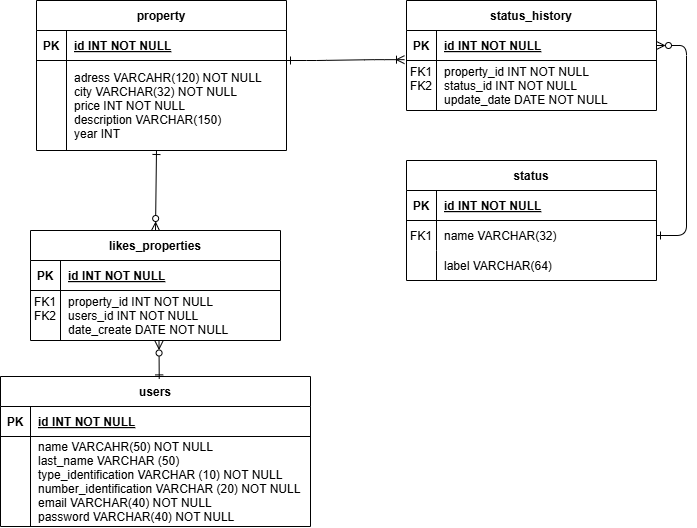

The diagram above was exported from draw.io. Its source (the exported page's mxGraphModel, read from the mxfile embedded in the PNG):
<mxGraphModel dx="1188" dy="648" grid="1" gridSize="10" guides="1" tooltips="1" connect="1" arrows="1" fold="1" page="1" pageScale="1" pageWidth="850" pageHeight="1100" math="0" shadow="0" extFonts="Permanent Marker^https://fonts.googleapis.com/css?family=Permanent+Marker">
  <root>
    <mxCell id="0" />
    <mxCell id="1" parent="0" />
    <mxCell id="C-vyLk0tnHw3VtMMgP7b-1" value="" style="edgeStyle=entityRelationEdgeStyle;endArrow=ERoneToMany;startArrow=ERone;endFill=0;startFill=0;entryX=-0.008;entryY=0.972;entryDx=0;entryDy=0;entryPerimeter=0;" parent="1" target="C-vyLk0tnHw3VtMMgP7b-3" edge="1">
      <mxGeometry width="100" height="100" relative="1" as="geometry">
        <mxPoint x="290" y="150" as="sourcePoint" />
        <mxPoint x="410" y="210" as="targetPoint" />
      </mxGeometry>
    </mxCell>
    <mxCell id="C-vyLk0tnHw3VtMMgP7b-12" value="" style="edgeStyle=entityRelationEdgeStyle;endArrow=ERone;startArrow=ERzeroToMany;endFill=0;startFill=0;" parent="1" source="C-vyLk0tnHw3VtMMgP7b-3" target="C-vyLk0tnHw3VtMMgP7b-17" edge="1">
      <mxGeometry width="100" height="100" relative="1" as="geometry">
        <mxPoint x="400" y="180" as="sourcePoint" />
        <mxPoint x="460" y="205" as="targetPoint" />
      </mxGeometry>
    </mxCell>
    <mxCell id="C-vyLk0tnHw3VtMMgP7b-2" value="status_history" style="shape=table;startSize=30;container=1;collapsible=1;childLayout=tableLayout;fixedRows=1;rowLines=0;fontStyle=1;align=center;resizeLast=1;" parent="1" vertex="1">
      <mxGeometry x="410" y="90" width="250" height="110" as="geometry" />
    </mxCell>
    <mxCell id="C-vyLk0tnHw3VtMMgP7b-3" value="" style="shape=partialRectangle;collapsible=0;dropTarget=0;pointerEvents=0;fillColor=none;points=[[0,0.5],[1,0.5]];portConstraint=eastwest;top=0;left=0;right=0;bottom=1;" parent="C-vyLk0tnHw3VtMMgP7b-2" vertex="1">
      <mxGeometry y="30" width="250" height="30" as="geometry" />
    </mxCell>
    <mxCell id="C-vyLk0tnHw3VtMMgP7b-4" value="PK" style="shape=partialRectangle;overflow=hidden;connectable=0;fillColor=none;top=0;left=0;bottom=0;right=0;fontStyle=1;" parent="C-vyLk0tnHw3VtMMgP7b-3" vertex="1">
      <mxGeometry width="30" height="30" as="geometry">
        <mxRectangle width="30" height="30" as="alternateBounds" />
      </mxGeometry>
    </mxCell>
    <mxCell id="C-vyLk0tnHw3VtMMgP7b-5" value="id INT NOT NULL" style="shape=partialRectangle;overflow=hidden;connectable=0;fillColor=none;top=0;left=0;bottom=0;right=0;align=left;spacingLeft=6;fontStyle=5;" parent="C-vyLk0tnHw3VtMMgP7b-3" vertex="1">
      <mxGeometry x="30" width="220" height="30" as="geometry">
        <mxRectangle width="220" height="30" as="alternateBounds" />
      </mxGeometry>
    </mxCell>
    <mxCell id="C-vyLk0tnHw3VtMMgP7b-6" value="" style="shape=partialRectangle;collapsible=0;dropTarget=0;pointerEvents=0;fillColor=none;points=[[0,0.5],[1,0.5]];portConstraint=eastwest;top=0;left=0;right=0;bottom=0;" parent="C-vyLk0tnHw3VtMMgP7b-2" vertex="1">
      <mxGeometry y="60" width="250" height="50" as="geometry" />
    </mxCell>
    <mxCell id="C-vyLk0tnHw3VtMMgP7b-7" value="FK1&#10;FK2&#10;" style="shape=partialRectangle;overflow=hidden;connectable=0;fillColor=none;top=0;left=0;bottom=0;right=0;" parent="C-vyLk0tnHw3VtMMgP7b-6" vertex="1">
      <mxGeometry width="30" height="50" as="geometry">
        <mxRectangle width="30" height="50" as="alternateBounds" />
      </mxGeometry>
    </mxCell>
    <mxCell id="C-vyLk0tnHw3VtMMgP7b-8" value="property_id INT NOT NULL&#10;status_id INT NOT NULL&#10;update_date DATE NOT NULL" style="shape=partialRectangle;overflow=hidden;connectable=0;fillColor=none;top=0;left=0;bottom=0;right=0;align=left;spacingLeft=6;" parent="C-vyLk0tnHw3VtMMgP7b-6" vertex="1">
      <mxGeometry x="30" width="220" height="50" as="geometry">
        <mxRectangle width="220" height="50" as="alternateBounds" />
      </mxGeometry>
    </mxCell>
    <mxCell id="C-vyLk0tnHw3VtMMgP7b-13" value="status" style="shape=table;startSize=30;container=1;collapsible=1;childLayout=tableLayout;fixedRows=1;rowLines=0;fontStyle=1;align=center;resizeLast=1;" parent="1" vertex="1">
      <mxGeometry x="410" y="250" width="250" height="120" as="geometry" />
    </mxCell>
    <mxCell id="C-vyLk0tnHw3VtMMgP7b-14" value="" style="shape=partialRectangle;collapsible=0;dropTarget=0;pointerEvents=0;fillColor=none;points=[[0,0.5],[1,0.5]];portConstraint=eastwest;top=0;left=0;right=0;bottom=1;" parent="C-vyLk0tnHw3VtMMgP7b-13" vertex="1">
      <mxGeometry y="30" width="250" height="30" as="geometry" />
    </mxCell>
    <mxCell id="C-vyLk0tnHw3VtMMgP7b-15" value="PK" style="shape=partialRectangle;overflow=hidden;connectable=0;fillColor=none;top=0;left=0;bottom=0;right=0;fontStyle=1;" parent="C-vyLk0tnHw3VtMMgP7b-14" vertex="1">
      <mxGeometry width="30" height="30" as="geometry">
        <mxRectangle width="30" height="30" as="alternateBounds" />
      </mxGeometry>
    </mxCell>
    <mxCell id="C-vyLk0tnHw3VtMMgP7b-16" value="id INT NOT NULL" style="shape=partialRectangle;overflow=hidden;connectable=0;fillColor=none;top=0;left=0;bottom=0;right=0;align=left;spacingLeft=6;fontStyle=5;" parent="C-vyLk0tnHw3VtMMgP7b-14" vertex="1">
      <mxGeometry x="30" width="220" height="30" as="geometry">
        <mxRectangle width="220" height="30" as="alternateBounds" />
      </mxGeometry>
    </mxCell>
    <mxCell id="C-vyLk0tnHw3VtMMgP7b-17" value="" style="shape=partialRectangle;collapsible=0;dropTarget=0;pointerEvents=0;fillColor=none;points=[[0,0.5],[1,0.5]];portConstraint=eastwest;top=0;left=0;right=0;bottom=0;" parent="C-vyLk0tnHw3VtMMgP7b-13" vertex="1">
      <mxGeometry y="60" width="250" height="30" as="geometry" />
    </mxCell>
    <mxCell id="C-vyLk0tnHw3VtMMgP7b-18" value="FK1" style="shape=partialRectangle;overflow=hidden;connectable=0;fillColor=none;top=0;left=0;bottom=0;right=0;" parent="C-vyLk0tnHw3VtMMgP7b-17" vertex="1">
      <mxGeometry width="30" height="30" as="geometry">
        <mxRectangle width="30" height="30" as="alternateBounds" />
      </mxGeometry>
    </mxCell>
    <mxCell id="C-vyLk0tnHw3VtMMgP7b-19" value="name VARCHAR(32)" style="shape=partialRectangle;overflow=hidden;connectable=0;fillColor=none;top=0;left=0;bottom=0;right=0;align=left;spacingLeft=6;" parent="C-vyLk0tnHw3VtMMgP7b-17" vertex="1">
      <mxGeometry x="30" width="220" height="30" as="geometry">
        <mxRectangle width="220" height="30" as="alternateBounds" />
      </mxGeometry>
    </mxCell>
    <mxCell id="C-vyLk0tnHw3VtMMgP7b-20" value="" style="shape=partialRectangle;collapsible=0;dropTarget=0;pointerEvents=0;fillColor=none;points=[[0,0.5],[1,0.5]];portConstraint=eastwest;top=0;left=0;right=0;bottom=0;" parent="C-vyLk0tnHw3VtMMgP7b-13" vertex="1">
      <mxGeometry y="90" width="250" height="30" as="geometry" />
    </mxCell>
    <mxCell id="C-vyLk0tnHw3VtMMgP7b-21" value="" style="shape=partialRectangle;overflow=hidden;connectable=0;fillColor=none;top=0;left=0;bottom=0;right=0;" parent="C-vyLk0tnHw3VtMMgP7b-20" vertex="1">
      <mxGeometry width="30" height="30" as="geometry">
        <mxRectangle width="30" height="30" as="alternateBounds" />
      </mxGeometry>
    </mxCell>
    <mxCell id="C-vyLk0tnHw3VtMMgP7b-22" value="label VARCHAR(64)" style="shape=partialRectangle;overflow=hidden;connectable=0;fillColor=none;top=0;left=0;bottom=0;right=0;align=left;spacingLeft=6;" parent="C-vyLk0tnHw3VtMMgP7b-20" vertex="1">
      <mxGeometry x="30" width="220" height="30" as="geometry">
        <mxRectangle width="220" height="30" as="alternateBounds" />
      </mxGeometry>
    </mxCell>
    <mxCell id="C-vyLk0tnHw3VtMMgP7b-23" value="property" style="shape=table;startSize=30;container=1;collapsible=1;childLayout=tableLayout;fixedRows=1;rowLines=0;fontStyle=1;align=center;resizeLast=1;" parent="1" vertex="1">
      <mxGeometry x="40" y="90" width="250" height="150" as="geometry" />
    </mxCell>
    <mxCell id="C-vyLk0tnHw3VtMMgP7b-24" value="" style="shape=partialRectangle;collapsible=0;dropTarget=0;pointerEvents=0;fillColor=none;points=[[0,0.5],[1,0.5]];portConstraint=eastwest;top=0;left=0;right=0;bottom=1;" parent="C-vyLk0tnHw3VtMMgP7b-23" vertex="1">
      <mxGeometry y="30" width="250" height="30" as="geometry" />
    </mxCell>
    <mxCell id="C-vyLk0tnHw3VtMMgP7b-25" value="PK" style="shape=partialRectangle;overflow=hidden;connectable=0;fillColor=none;top=0;left=0;bottom=0;right=0;fontStyle=1;" parent="C-vyLk0tnHw3VtMMgP7b-24" vertex="1">
      <mxGeometry width="30" height="30" as="geometry">
        <mxRectangle width="30" height="30" as="alternateBounds" />
      </mxGeometry>
    </mxCell>
    <mxCell id="C-vyLk0tnHw3VtMMgP7b-26" value="id INT NOT NULL" style="shape=partialRectangle;overflow=hidden;connectable=0;fillColor=none;top=0;left=0;bottom=0;right=0;align=left;spacingLeft=6;fontStyle=5;" parent="C-vyLk0tnHw3VtMMgP7b-24" vertex="1">
      <mxGeometry x="30" width="220" height="30" as="geometry">
        <mxRectangle width="220" height="30" as="alternateBounds" />
      </mxGeometry>
    </mxCell>
    <mxCell id="C-vyLk0tnHw3VtMMgP7b-27" value="" style="shape=partialRectangle;collapsible=0;dropTarget=0;pointerEvents=0;fillColor=none;points=[[0,0.5],[1,0.5]];portConstraint=eastwest;top=0;left=0;right=0;bottom=0;" parent="C-vyLk0tnHw3VtMMgP7b-23" vertex="1">
      <mxGeometry y="60" width="250" height="90" as="geometry" />
    </mxCell>
    <mxCell id="C-vyLk0tnHw3VtMMgP7b-28" value="" style="shape=partialRectangle;overflow=hidden;connectable=0;fillColor=none;top=0;left=0;bottom=0;right=0;" parent="C-vyLk0tnHw3VtMMgP7b-27" vertex="1">
      <mxGeometry width="30" height="90" as="geometry">
        <mxRectangle width="30" height="90" as="alternateBounds" />
      </mxGeometry>
    </mxCell>
    <mxCell id="C-vyLk0tnHw3VtMMgP7b-29" value="adress VARCAHR(120) NOT NULL&#10;city VARCHAR(32) NOT NULL&#10;price INT NOT NULL&#10;description VARCHAR(150)&#10;year INT" style="shape=partialRectangle;overflow=hidden;connectable=0;fillColor=none;top=0;left=0;bottom=0;right=0;align=left;spacingLeft=6;" parent="C-vyLk0tnHw3VtMMgP7b-27" vertex="1">
      <mxGeometry x="30" width="220" height="90" as="geometry">
        <mxRectangle width="220" height="90" as="alternateBounds" />
      </mxGeometry>
    </mxCell>
    <mxCell id="uUWdNlY9YV7Vzq28qkTO-10" value="likes_properties" style="shape=table;startSize=30;container=1;collapsible=1;childLayout=tableLayout;fixedRows=1;rowLines=0;fontStyle=1;align=center;resizeLast=1;" vertex="1" parent="1">
      <mxGeometry x="34" y="320" width="250" height="110" as="geometry" />
    </mxCell>
    <mxCell id="uUWdNlY9YV7Vzq28qkTO-11" value="" style="shape=partialRectangle;collapsible=0;dropTarget=0;pointerEvents=0;fillColor=none;points=[[0,0.5],[1,0.5]];portConstraint=eastwest;top=0;left=0;right=0;bottom=1;" vertex="1" parent="uUWdNlY9YV7Vzq28qkTO-10">
      <mxGeometry y="30" width="250" height="30" as="geometry" />
    </mxCell>
    <mxCell id="uUWdNlY9YV7Vzq28qkTO-12" value="PK" style="shape=partialRectangle;overflow=hidden;connectable=0;fillColor=none;top=0;left=0;bottom=0;right=0;fontStyle=1;" vertex="1" parent="uUWdNlY9YV7Vzq28qkTO-11">
      <mxGeometry width="30" height="30" as="geometry">
        <mxRectangle width="30" height="30" as="alternateBounds" />
      </mxGeometry>
    </mxCell>
    <mxCell id="uUWdNlY9YV7Vzq28qkTO-13" value="id INT NOT NULL" style="shape=partialRectangle;overflow=hidden;connectable=0;fillColor=none;top=0;left=0;bottom=0;right=0;align=left;spacingLeft=6;fontStyle=5;" vertex="1" parent="uUWdNlY9YV7Vzq28qkTO-11">
      <mxGeometry x="30" width="220" height="30" as="geometry">
        <mxRectangle width="220" height="30" as="alternateBounds" />
      </mxGeometry>
    </mxCell>
    <mxCell id="uUWdNlY9YV7Vzq28qkTO-14" value="" style="shape=partialRectangle;collapsible=0;dropTarget=0;pointerEvents=0;fillColor=none;points=[[0,0.5],[1,0.5]];portConstraint=eastwest;top=0;left=0;right=0;bottom=0;" vertex="1" parent="uUWdNlY9YV7Vzq28qkTO-10">
      <mxGeometry y="60" width="250" height="50" as="geometry" />
    </mxCell>
    <mxCell id="uUWdNlY9YV7Vzq28qkTO-15" value="FK1&#10;FK2&#10;" style="shape=partialRectangle;overflow=hidden;connectable=0;fillColor=none;top=0;left=0;bottom=0;right=0;" vertex="1" parent="uUWdNlY9YV7Vzq28qkTO-14">
      <mxGeometry width="30" height="50" as="geometry">
        <mxRectangle width="30" height="50" as="alternateBounds" />
      </mxGeometry>
    </mxCell>
    <mxCell id="uUWdNlY9YV7Vzq28qkTO-16" value="property_id INT NOT NULL&#10;users_id INT NOT NULL&#10;date_create DATE NOT NULL" style="shape=partialRectangle;overflow=hidden;connectable=0;fillColor=none;top=0;left=0;bottom=0;right=0;align=left;spacingLeft=6;" vertex="1" parent="uUWdNlY9YV7Vzq28qkTO-14">
      <mxGeometry x="30" width="220" height="50" as="geometry">
        <mxRectangle width="220" height="50" as="alternateBounds" />
      </mxGeometry>
    </mxCell>
    <mxCell id="uUWdNlY9YV7Vzq28qkTO-19" value="" style="endArrow=ERone;html=1;rounded=0;startArrow=ERzeroToMany;startFill=0;endFill=0;" edge="1" parent="1">
      <mxGeometry width="50" height="50" relative="1" as="geometry">
        <mxPoint x="159" y="320" as="sourcePoint" />
        <mxPoint x="160" y="240" as="targetPoint" />
      </mxGeometry>
    </mxCell>
    <mxCell id="uUWdNlY9YV7Vzq28qkTO-20" value="users" style="shape=table;startSize=30;container=1;collapsible=1;childLayout=tableLayout;fixedRows=1;rowLines=0;fontStyle=1;align=center;resizeLast=1;" vertex="1" parent="1">
      <mxGeometry x="4" y="466" width="310" height="150" as="geometry" />
    </mxCell>
    <mxCell id="uUWdNlY9YV7Vzq28qkTO-21" value="" style="shape=partialRectangle;collapsible=0;dropTarget=0;pointerEvents=0;fillColor=none;points=[[0,0.5],[1,0.5]];portConstraint=eastwest;top=0;left=0;right=0;bottom=1;" vertex="1" parent="uUWdNlY9YV7Vzq28qkTO-20">
      <mxGeometry y="30" width="310" height="30" as="geometry" />
    </mxCell>
    <mxCell id="uUWdNlY9YV7Vzq28qkTO-22" value="PK" style="shape=partialRectangle;overflow=hidden;connectable=0;fillColor=none;top=0;left=0;bottom=0;right=0;fontStyle=1;" vertex="1" parent="uUWdNlY9YV7Vzq28qkTO-21">
      <mxGeometry width="30" height="30" as="geometry">
        <mxRectangle width="30" height="30" as="alternateBounds" />
      </mxGeometry>
    </mxCell>
    <mxCell id="uUWdNlY9YV7Vzq28qkTO-23" value="id INT NOT NULL" style="shape=partialRectangle;overflow=hidden;connectable=0;fillColor=none;top=0;left=0;bottom=0;right=0;align=left;spacingLeft=6;fontStyle=5;" vertex="1" parent="uUWdNlY9YV7Vzq28qkTO-21">
      <mxGeometry x="30" width="280" height="30" as="geometry">
        <mxRectangle width="280" height="30" as="alternateBounds" />
      </mxGeometry>
    </mxCell>
    <mxCell id="uUWdNlY9YV7Vzq28qkTO-24" value="" style="shape=partialRectangle;collapsible=0;dropTarget=0;pointerEvents=0;fillColor=none;points=[[0,0.5],[1,0.5]];portConstraint=eastwest;top=0;left=0;right=0;bottom=0;" vertex="1" parent="uUWdNlY9YV7Vzq28qkTO-20">
      <mxGeometry y="60" width="310" height="90" as="geometry" />
    </mxCell>
    <mxCell id="uUWdNlY9YV7Vzq28qkTO-25" value="" style="shape=partialRectangle;overflow=hidden;connectable=0;fillColor=none;top=0;left=0;bottom=0;right=0;" vertex="1" parent="uUWdNlY9YV7Vzq28qkTO-24">
      <mxGeometry width="30" height="90" as="geometry">
        <mxRectangle width="30" height="90" as="alternateBounds" />
      </mxGeometry>
    </mxCell>
    <mxCell id="uUWdNlY9YV7Vzq28qkTO-26" value="name VARCAHR(50) NOT NULL&#10;last_name VARCHAR (50)&#10;type_identification VARCHAR (10) NOT NULL&#10;number_identification VARCHAR (20) NOT NULL&#10;email VARCHAR(40) NOT NULL&#10;password VARCHAR(40) NOT NULL" style="shape=partialRectangle;overflow=hidden;connectable=0;fillColor=none;top=0;left=0;bottom=0;right=0;align=left;spacingLeft=6;" vertex="1" parent="uUWdNlY9YV7Vzq28qkTO-24">
      <mxGeometry x="30" width="280" height="90" as="geometry">
        <mxRectangle width="280" height="90" as="alternateBounds" />
      </mxGeometry>
    </mxCell>
    <mxCell id="uUWdNlY9YV7Vzq28qkTO-27" value="" style="endArrow=ERone;html=1;rounded=0;startArrow=ERzeroToMany;startFill=0;endFill=0;exitX=0.514;exitY=1.01;exitDx=0;exitDy=0;exitPerimeter=0;entryX=0.512;entryY=0.016;entryDx=0;entryDy=0;entryPerimeter=0;" edge="1" parent="1" source="uUWdNlY9YV7Vzq28qkTO-14" target="uUWdNlY9YV7Vzq28qkTO-20">
      <mxGeometry width="50" height="50" relative="1" as="geometry">
        <mxPoint x="370" y="530" as="sourcePoint" />
        <mxPoint x="370" y="420" as="targetPoint" />
      </mxGeometry>
    </mxCell>
  </root>
</mxGraphModel>